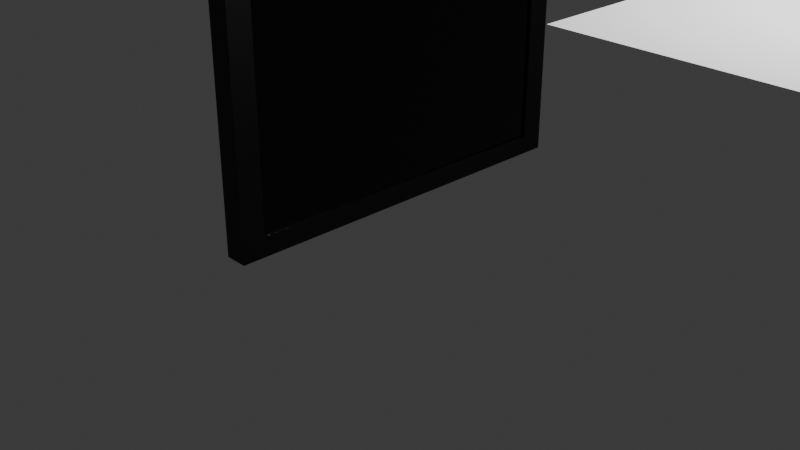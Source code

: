 # Source: glass.blend  (saved by Blender 4.0.36; exported with 4.5.12 LTS)
import bpy
from mathutils import Matrix  # noqa: F401  (used for matrix-valued properties, if any)

bpy.ops.wm.read_factory_settings(use_empty=True)
scene = bpy.context.scene
scene.name = 'Scene'

# ---- collections
col_collection = bpy.data.collections.new('Collection'); scene.collection.children.link(col_collection)

# ---- materials (node trees are filled in below, after node groups)
mat_material = bpy.data.materials.new('Material')
mat_material.alpha_threshold = 0.0
mat_material.use_transparent_shadow = False
mat_material.roughness = 0.5
mat_material.line_color = (0.0, 0.0, 0.0, 1.0)
mat_material_001 = bpy.data.materials.new('Material.001')
mat_material_001.use_transparent_shadow = False

# ---- material node trees
mat_material.use_nodes = True; mat_material.node_tree.nodes.clear()
_N = mat_material.node_tree.nodes; _L = mat_material.node_tree.links
n0 = _N.new('ShaderNodeOutputMaterial'); n0.name = 'Material Output'; n0.location = (300, 300)
n1 = _N.new('ShaderNodeBsdfPrincipled'); n1.name = 'Principled BSDF'; n1.location = (10, 300)
n1.inputs[0].default_value = (0.0, 0.0, 0.0, 1.0)
n1.inputs[3].default_value = 1.45
_L.new(n1.outputs[0], n0.inputs[0])
n0.is_active_output = True
mat_material_001.use_nodes = True; mat_material_001.node_tree.nodes.clear()
_N = mat_material_001.node_tree.nodes; _L = mat_material_001.node_tree.links
n0 = _N.new('ShaderNodeBsdfPrincipled'); n0.name = 'Principled BSDF'; n0.location = (10, 300)
n0.inputs[0].default_value = (0.0, 0.0, 0.0, 1.0)
n0.inputs[2].default_value = 0.0
n0.inputs[3].default_value = 1.45
n1 = _N.new('ShaderNodeOutputMaterial'); n1.name = 'Material Output'; n1.location = (300, 300)
_L.new(n0.outputs[0], n1.inputs[0])
n1.is_active_output = True

# ---- world
world_world = bpy.data.worlds.new('World'); scene.world = world_world
world_world.use_nodes = True; world_world.node_tree.nodes.clear()
_N = world_world.node_tree.nodes; _L = world_world.node_tree.links
n0 = _N.new('ShaderNodeOutputWorld'); n0.name = 'World Output'; n0.location = (300, 300)
n1 = _N.new('ShaderNodeBackground'); n1.name = 'Background'; n1.location = (10, 300)
n1.inputs[0].default_value = (0.05088, 0.05088, 0.05088, 1.0)
_L.new(n1.outputs[0], n0.inputs[0])
n0.is_active_output = True
world_world.color = (0.05088, 0.05088, 0.05088)
world_world.use_sun_shadow = False
world_world.sun_shadow_jitter_overblur = 0.0

# ---- cameras
cam_camera = bpy.data.cameras.new('Camera')
cam_camera.clip_end = 100.0
cam_camera.ortho_scale = 7.314

# ---- lights
light_light = bpy.data.lights.new('Light', 'POINT')
light_light.transmission_factor = 0.0
light_light.use_soft_falloff = False
light_light.energy = 1000.0
light_light.shadow_soft_size = 0.1
light_light.shadow_maximum_resolution = 0.006
light_light.use_absolute_resolution = True

# ---- meshes
me_cube = bpy.data.meshes.new('Cube')
me_cube.from_pydata([(1.0, 1.0, 1.0), (1.0, 1.0, -1.0), (1.0, -1.0, 1.0), (1.0, -1.0, -1.0), (-1.0, 1.0, 1.0), (-0.1454, 0.8782, 0.9347), (-1.0, 1.0, -1.0), (-0.1454, 0.8782, -0.9347), (-1.0, -1.0, 1.0), (-0.1454, -0.8782, 0.9347), (-1.0, -1.0, -1.0), (-0.1454, -0.8782, -0.9347), (1.0, -0.8782, 0.9347), (1.0, 0.8782, 0.9347), (1.0, -0.8782, -0.9347), (1.0, 0.8782, -0.9347)], [], [(0, 4, 8, 2), (3, 2, 8, 10), (10, 8, 4, 6), (6, 1, 3, 10), (15, 1, 0, 2, 3, 14, 12, 13), (14, 3, 1, 15), (6, 4, 0, 1), (9, 5, 13, 12), (14, 11, 9, 12), (11, 7, 5, 9), (7, 11, 14, 15), (13, 5, 7, 15)])
_uv = me_cube.uv_layers.new(name='UVMap')
_uv.uv.foreach_set('vector', [0.625, 0.5, 0.875, 0.5, 0.875, 0.75, 0.625, 0.75, 0.375, 0.75, 0.625, 0.75, 0.625, 1.0, 0.375, 1.0, 0.375, 0.0, 0.625, 0.0, 0.625, 0.25, 0.375, 0.25, 0.125, 0.5, 0.375, 0.5, 0.375, 0.75, 0.125, 0.75, 0.3832, 0.5152, 0.375, 0.5, 0.625, 0.5, 0.625, 0.75, 0.375, 0.75, 0.3832, 0.7348, 0.6168, 0.7348, 0.6168, 0.5152, 0.3832, 0.7348, 0.375, 0.75, 0.375, 0.5, 0.3832, 0.5152, 0.375, 0.25, 0.625, 0.25, 0.625, 0.5, 0.375, 0.5, 0.875, 0.75, 0.875, 0.5, 0.7903, 0.5, 0.7903, 0.75, 0.375, 0.9153, 0.375, 1.0, 0.625, 1.0, 0.625, 0.9153, 0.375, 0.0, 0.375, 0.25, 0.625, 0.25, 0.625, 0.0, 0.125, 0.5, 0.125, 0.75, 0.2097, 0.75, 0.2097, 0.5, 0.625, 0.3347, 0.625, 0.25, 0.375, 0.25, 0.375, 0.3347])
me_cube.materials.append(mat_material)
me_cube.use_mirror_vertex_groups = False
me_cube.update()
me_cube_001 = bpy.data.meshes.new('Cube.001')
me_cube_001.from_pydata([(1.0, 1.0, 1.0), (1.0, 1.0, -1.0), (1.0, -1.0, 1.0), (1.0, -1.0, -1.0), (-1.0, 1.0, 1.0), (-1.0, 1.0, -1.0), (-1.0, -1.0, 1.0), (-1.0, -1.0, -1.0)], [], [(0, 4, 6, 2), (3, 2, 6, 7), (7, 6, 4, 5), (5, 1, 3, 7), (1, 0, 2, 3), (5, 4, 0, 1)])
_uv = me_cube_001.uv_layers.new(name='UVMap')
_uv.uv.foreach_set('vector', [0.625, 0.5, 0.875, 0.5, 0.875, 0.75, 0.625, 0.75, 0.375, 0.75, 0.625, 0.75, 0.625, 1.0, 0.375, 1.0, 0.375, 0.0, 0.625, 0.0, 0.625, 0.25, 0.375, 0.25, 0.125, 0.5, 0.375, 0.5, 0.375, 0.75, 0.125, 0.75, 0.375, 0.5, 0.625, 0.5, 0.625, 0.75, 0.375, 0.75, 0.375, 0.25, 0.625, 0.25, 0.625, 0.5, 0.375, 0.5])
me_cube_001.materials.append(mat_material_001)
me_cube_001.use_mirror_vertex_groups = False
me_cube_001.update()
me_plane = bpy.data.meshes.new('Plane')
me_plane.from_pydata([(-1.0, -1.0, 0.0), (1.0, -1.0, 0.0), (-1.0, 1.0, 0.0), (1.0, 1.0, 0.0)], [], [(0, 1, 3, 2)])
_uv = me_plane.uv_layers.new(name='UVMap')
_uv.uv.foreach_set('vector', [0.0, 0.0, 1.0, 0.0, 1.0, 1.0, 0.0, 1.0])
me_plane.update()

# ---- objects
ob_glass = bpy.data.objects.new('Glass', me_cube)
ob_light = bpy.data.objects.new('Light', light_light)
ob_camera = bpy.data.objects.new('Camera', cam_camera)
ob_freame = bpy.data.objects.new('Freame', me_cube_001)
ob_reflectionplane = bpy.data.objects.new('ReflectionPlane', None)
ob_plane = bpy.data.objects.new('Plane', me_plane)

# ---- transforms, parenting, visibility, modifiers, constraints
ob_glass.location = (0.0, 0.0, 3.248)
ob_glass.scale = (0.1183, 2.0, 3.0)
ob_glass.lock_rotations_4d = False
ob_glass.empty_display_type = 'ARROWS'
ob_glass.lineart.crease_threshold = 0.0
ob_light.location = (4.076, 1.005, 5.904)
ob_light.rotation_euler = (0.6503, 0.05522, 1.866)
ob_light.lock_rotations_4d = False
ob_light.empty_display_type = 'ARROWS'
ob_light.color = (0.0, 0.0, 0.0, 0.0)
ob_light.lineart.crease_threshold = 0.0
ob_camera.location = (7.359, -6.926, 4.958)
ob_camera.rotation_euler = (1.109, 0.0, 0.8149)
ob_camera.lock_rotations_4d = False
ob_camera.empty_display_type = 'ARROWS'
ob_camera.color = (0.0, 0.0, 0.0, 0.0)
ob_camera.display_type = 'WIRE'
ob_camera.lineart.crease_threshold = 0.0
ob_freame.location = (0.0152, 0.0, 3.248)
ob_freame.scale = (0.07745, 1.756, 2.804)
ob_freame.lock_rotations_4d = False
ob_freame.empty_display_type = 'ARROWS'
ob_freame.lineart.crease_threshold = 0.0
ob_reflectionplane.location = (0.006023, 0.0, 3.199)
ob_reflectionplane.rotation_euler = (-0.0, -1.572, -0.0)
ob_reflectionplane.scale = (2.845, 1.745, 0.9999)
ob_reflectionplane.empty_image_offset = (0.0, 0.0)
ob_plane.location = (3.564, 0.0, 2.761)

# ---- collection membership
col_collection.objects.link(ob_glass)
col_collection.objects.link(ob_light)
col_collection.objects.link(ob_camera)
col_collection.objects.link(ob_freame)
col_collection.objects.link(ob_reflectionplane)
col_collection.objects.link(ob_plane)

# ---- scene / render settings (as saved in the file)
scene.camera = ob_camera
scene.frame_start = 1; scene.frame_end = 250; scene.frame_set(1)
scene.render.engine = 'BLENDER_EEVEE_NEXT'
scene.cycles.sampling_pattern = 'TABULATED_SOBOL'
scene.eevee.use_raytracing = True
bpy.context.view_layer.update()
